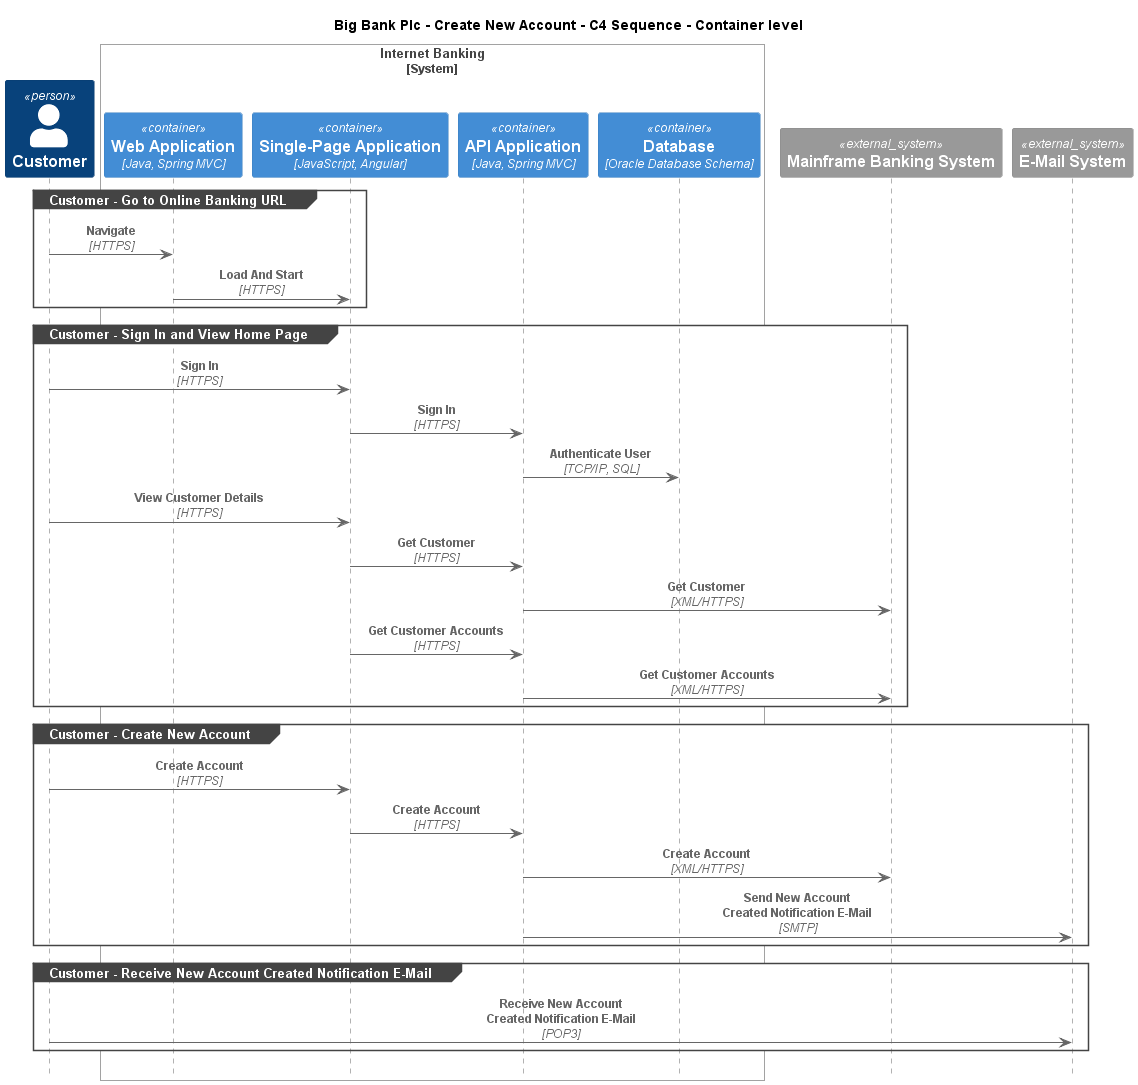

The diagram above was rendered by PlantUML. Its source (embedded in the PNG):
@startuml
!include ..\..\..\.c4s\C4_Sequence.puml

title Big Bank Plc - Create New Account - C4 Sequence - Container level

Person(BigBankPlc.Actors.Customer, "Customer", "A customer of the bank, with personal bank accounts")

System_Boundary(BigBankPlc.SoftwareSystems.InternetBanking, "Internet Banking")
    Container(BigBankPlc.SoftwareSystems.InternetBanking.Containers.WebApplication, "Web Application", "Java, Spring MVC", "Delivers the static content and the Internet banking SPA")
    Container(BigBankPlc.SoftwareSystems.InternetBanking.Containers.SinglePageApp, "Single-Page Application", "JavaScript, Angular", "Provides all the Internet banking functionality to customers via their web browser")
    Container(BigBankPlc.SoftwareSystems.InternetBanking.Containers.APIApplication, "API Application", "Java, Spring MVC", "Provides Internet banking functionality via API")
    ContainerDb(BigBankPlc.SoftwareSystems.InternetBanking.Containers.Database, "Database", "Oracle Database Schema", "Stores user registration information, hashed auth credentials, access logs, etc.")
Boundary_End()
System_Ext(BigBankPlc.SoftwareSystems.MainframeBankingSystem, "Mainframe Banking System", "Stores all of the core banking information about customers, accounts, transactions, etc.")
System_Ext(BigBankPlc.SoftwareSystems.EMailSystem, "E-Mail System", "The internal Microsoft Exchange system")

group Customer - Go to Online Banking URL
Rel(BigBankPlc.Actors.Customer, BigBankPlc.SoftwareSystems.InternetBanking.Containers.WebApplication, "Navigate", "HTTPS")
Rel(BigBankPlc.SoftwareSystems.InternetBanking.Containers.WebApplication, BigBankPlc.SoftwareSystems.InternetBanking.Containers.SinglePageApp, "Load And Start", "HTTPS")
end
group Customer - Sign In and View Home Page
Rel(BigBankPlc.Actors.Customer, BigBankPlc.SoftwareSystems.InternetBanking.Containers.SinglePageApp, "Sign In", "HTTPS")
Rel(BigBankPlc.SoftwareSystems.InternetBanking.Containers.SinglePageApp, BigBankPlc.SoftwareSystems.InternetBanking.Containers.APIApplication, "Sign In", "HTTPS")
Rel(BigBankPlc.SoftwareSystems.InternetBanking.Containers.APIApplication, BigBankPlc.SoftwareSystems.InternetBanking.Containers.Database, "Authenticate User", "TCP/IP, SQL")
Rel(BigBankPlc.Actors.Customer, BigBankPlc.SoftwareSystems.InternetBanking.Containers.SinglePageApp, "View Customer Details", "HTTPS")
Rel(BigBankPlc.SoftwareSystems.InternetBanking.Containers.SinglePageApp, BigBankPlc.SoftwareSystems.InternetBanking.Containers.APIApplication, "Get Customer", "HTTPS")
Rel(BigBankPlc.SoftwareSystems.InternetBanking.Containers.APIApplication, BigBankPlc.SoftwareSystems.MainframeBankingSystem, "Get Customer", "XML/HTTPS")
Rel(BigBankPlc.SoftwareSystems.InternetBanking.Containers.SinglePageApp, BigBankPlc.SoftwareSystems.InternetBanking.Containers.APIApplication, "Get Customer Accounts", "HTTPS")
Rel(BigBankPlc.SoftwareSystems.InternetBanking.Containers.APIApplication, BigBankPlc.SoftwareSystems.MainframeBankingSystem, "Get Customer Accounts", "XML/HTTPS")
end
group Customer - Create New Account
Rel(BigBankPlc.Actors.Customer, BigBankPlc.SoftwareSystems.InternetBanking.Containers.SinglePageApp, "Create Account", "HTTPS")
Rel(BigBankPlc.SoftwareSystems.InternetBanking.Containers.SinglePageApp, BigBankPlc.SoftwareSystems.InternetBanking.Containers.APIApplication, "Create Account", "HTTPS")
Rel(BigBankPlc.SoftwareSystems.InternetBanking.Containers.APIApplication, BigBankPlc.SoftwareSystems.MainframeBankingSystem, "Create Account", "XML/HTTPS")
Rel(BigBankPlc.SoftwareSystems.InternetBanking.Containers.APIApplication, BigBankPlc.SoftwareSystems.EMailSystem, "Send New Account Created Notification E-Mail", "SMTP")
end
group Customer - Receive New Account Created Notification E-Mail
Rel(BigBankPlc.Actors.Customer, BigBankPlc.SoftwareSystems.EMailSystem, "Receive New Account Created Notification E-Mail", "POP3")
end


@enduml